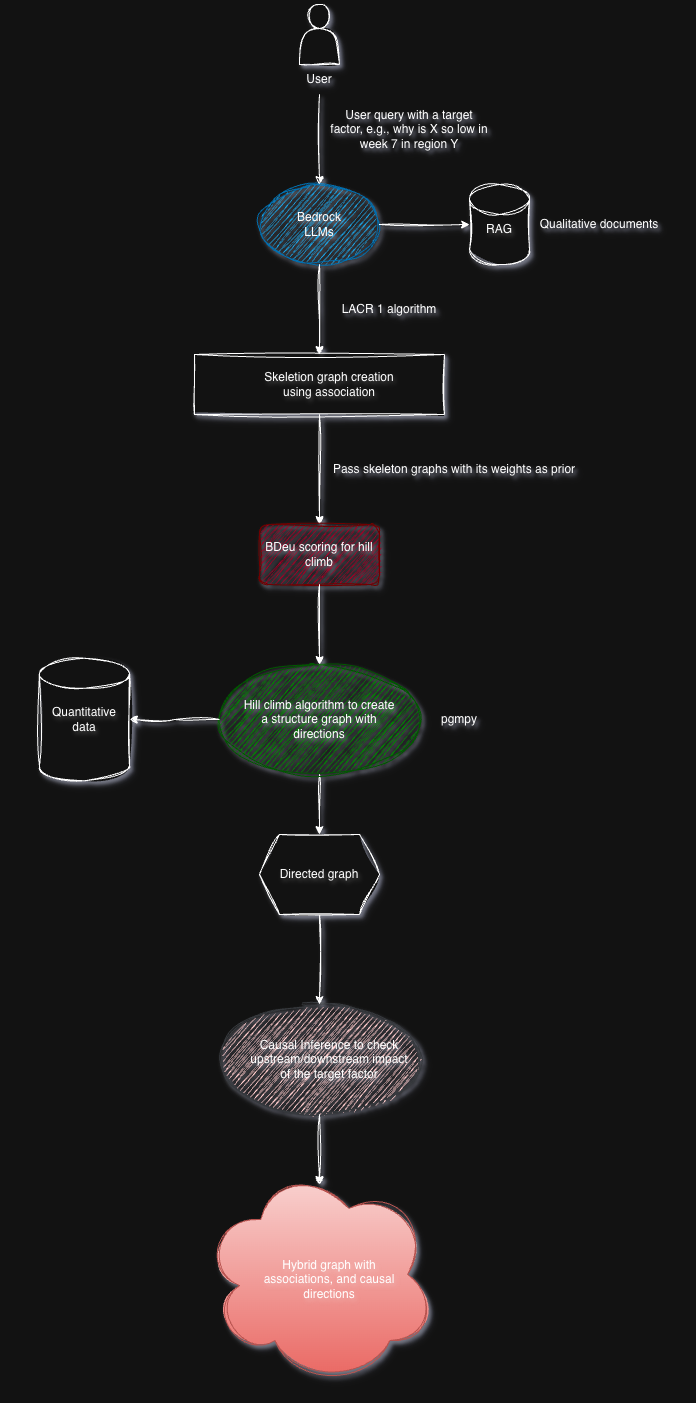

The diagram above was exported from draw.io. Its source (the exported page's mxGraphModel, read from the mxfile embedded in the PNG):
<mxGraphModel dx="1234" dy="1963" grid="1" gridSize="10" guides="1" tooltips="1" connect="1" arrows="1" fold="1" page="1" pageScale="1" pageWidth="827" pageHeight="1169" background="none" math="0" shadow="1">
  <root>
    <mxCell id="0" />
    <mxCell id="1" parent="0" />
    <mxCell id="bjyFOCv3514bYihxJMgq-44" parent="1" style="ellipse;whiteSpace=wrap;html=1;textShadow=1;sketch=1;curveFitting=1;jiggle=2;shadow=1;fillColor=#ffcccc;strokeColor=#36393d;" value="" vertex="1">
      <mxGeometry height="110" width="200" x="300" y="990" as="geometry" />
    </mxCell>
    <mxCell id="bjyFOCv3514bYihxJMgq-42" edge="1" parent="1" source="bjyFOCv3514bYihxJMgq-34" style="edgeStyle=orthogonalEdgeStyle;rounded=0;orthogonalLoop=1;jettySize=auto;html=1;entryX=0.5;entryY=0;entryDx=0;entryDy=0;textShadow=1;sketch=1;curveFitting=1;jiggle=2;shadow=1;" target="bjyFOCv3514bYihxJMgq-19">
      <mxGeometry relative="1" as="geometry" />
    </mxCell>
    <mxCell id="bjyFOCv3514bYihxJMgq-34" parent="1" style="ellipse;whiteSpace=wrap;html=1;textShadow=1;sketch=1;curveFitting=1;jiggle=2;shadow=1;fillColor=#008a00;fontColor=#ffffff;strokeColor=#005700;" value="" vertex="1">
      <mxGeometry height="110" width="200" x="300" y="650" as="geometry" />
    </mxCell>
    <mxCell id="bjyFOCv3514bYihxJMgq-33" parent="1" style="ellipse;whiteSpace=wrap;html=1;textShadow=1;sketch=1;curveFitting=1;jiggle=2;shadow=1;fillColor=#1ba1e2;fontColor=#ffffff;strokeColor=#006EAF;" value="" vertex="1">
      <mxGeometry height="80" width="120" x="340" y="170" as="geometry" />
    </mxCell>
    <mxCell id="bjyFOCv3514bYihxJMgq-1" parent="1" style="rounded=0;whiteSpace=wrap;html=1;textShadow=1;sketch=1;curveFitting=1;jiggle=2;shadow=1;" value="" vertex="1">
      <mxGeometry height="60" width="250" x="275" y="340" as="geometry" />
    </mxCell>
    <mxCell id="bjyFOCv3514bYihxJMgq-2" parent="1" style="text;html=1;whiteSpace=wrap;strokeColor=none;fillColor=none;align=center;verticalAlign=middle;rounded=0;textShadow=1;sketch=1;curveFitting=1;jiggle=2;shadow=1;" value="Skeletion graph creation using association" vertex="1">
      <mxGeometry height="30" width="140" x="340" y="355" as="geometry" />
    </mxCell>
    <mxCell id="bjyFOCv3514bYihxJMgq-3" parent="1" style="shape=actor;whiteSpace=wrap;html=1;textShadow=1;sketch=1;curveFitting=1;jiggle=2;shadow=1;" value="" vertex="1">
      <mxGeometry height="60" width="40" x="380" y="-10" as="geometry" />
    </mxCell>
    <mxCell id="bjyFOCv3514bYihxJMgq-24" edge="1" parent="1" source="bjyFOCv3514bYihxJMgq-5" style="edgeStyle=orthogonalEdgeStyle;rounded=0;orthogonalLoop=1;jettySize=auto;html=1;entryX=0.5;entryY=0;entryDx=0;entryDy=0;textShadow=1;sketch=1;curveFitting=1;jiggle=2;shadow=1;">
      <mxGeometry relative="1" as="geometry">
        <mxPoint x="400" y="170" as="targetPoint" />
      </mxGeometry>
    </mxCell>
    <mxCell id="bjyFOCv3514bYihxJMgq-5" parent="1" style="text;html=1;whiteSpace=wrap;strokeColor=none;fillColor=none;align=center;verticalAlign=middle;rounded=0;textShadow=1;sketch=1;curveFitting=1;jiggle=2;shadow=1;" value="User" vertex="1">
      <mxGeometry height="30" width="60" x="370" y="50" as="geometry" />
    </mxCell>
    <mxCell id="bjyFOCv3514bYihxJMgq-8" edge="1" parent="1" style="edgeStyle=orthogonalEdgeStyle;rounded=0;orthogonalLoop=1;jettySize=auto;html=1;entryX=0.5;entryY=0;entryDx=0;entryDy=0;textShadow=1;sketch=1;curveFitting=1;jiggle=2;shadow=1;" target="bjyFOCv3514bYihxJMgq-1">
      <mxGeometry relative="1" as="geometry">
        <mxPoint x="400" y="250" as="sourcePoint" />
      </mxGeometry>
    </mxCell>
    <mxCell id="bjyFOCv3514bYihxJMgq-7" parent="1" style="text;html=1;whiteSpace=wrap;strokeColor=none;fillColor=none;align=center;verticalAlign=middle;rounded=0;textShadow=1;sketch=1;curveFitting=1;jiggle=2;shadow=1;" value="Bedrock LLMs" vertex="1">
      <mxGeometry height="30" width="60" x="370" y="195" as="geometry" />
    </mxCell>
    <mxCell id="bjyFOCv3514bYihxJMgq-9" parent="1" style="text;html=1;whiteSpace=wrap;strokeColor=none;fillColor=none;align=center;verticalAlign=middle;rounded=0;textShadow=1;sketch=1;curveFitting=1;jiggle=2;shadow=1;" value="LACR 1 algorithm" vertex="1">
      <mxGeometry height="30" width="160" x="390" y="280" as="geometry" />
    </mxCell>
    <mxCell id="bjyFOCv3514bYihxJMgq-12" edge="1" parent="1" source="bjyFOCv3514bYihxJMgq-1" style="edgeStyle=orthogonalEdgeStyle;rounded=0;orthogonalLoop=1;jettySize=auto;html=1;entryX=0.5;entryY=0;entryDx=0;entryDy=0;textShadow=1;sketch=1;curveFitting=1;jiggle=2;shadow=1;" target="bjyFOCv3514bYihxJMgq-13">
      <mxGeometry relative="1" as="geometry">
        <mxPoint x="400" y="470" as="targetPoint" />
      </mxGeometry>
    </mxCell>
    <mxCell id="bjyFOCv3514bYihxJMgq-13" parent="1" style="rounded=1;whiteSpace=wrap;html=1;textShadow=1;sketch=1;curveFitting=1;jiggle=2;shadow=1;fillColor=#a20025;fontColor=#ffffff;strokeColor=#6F0000;" value="BDeu scoring for hill climb" vertex="1">
      <mxGeometry height="60" width="120" x="340" y="510" as="geometry" />
    </mxCell>
    <mxCell id="bjyFOCv3514bYihxJMgq-14" parent="1" style="text;html=1;whiteSpace=wrap;strokeColor=none;fillColor=none;align=center;verticalAlign=middle;rounded=0;textShadow=1;sketch=1;curveFitting=1;jiggle=2;shadow=1;" value="Pass skeleton graphs with its weights as prior" vertex="1">
      <mxGeometry height="30" width="250" x="410" y="440" as="geometry" />
    </mxCell>
    <mxCell id="bjyFOCv3514bYihxJMgq-17" edge="1" parent="1" source="bjyFOCv3514bYihxJMgq-13" style="edgeStyle=orthogonalEdgeStyle;rounded=0;orthogonalLoop=1;jettySize=auto;html=1;entryX=0.5;entryY=0;entryDx=0;entryDy=0;entryPerimeter=0;textShadow=1;sketch=1;curveFitting=1;jiggle=2;shadow=1;">
      <mxGeometry relative="1" as="geometry">
        <mxPoint x="400" y="650" as="targetPoint" />
      </mxGeometry>
    </mxCell>
    <mxCell id="bjyFOCv3514bYihxJMgq-45" edge="1" parent="1" source="bjyFOCv3514bYihxJMgq-19" style="edgeStyle=orthogonalEdgeStyle;rounded=0;orthogonalLoop=1;jettySize=auto;html=1;entryX=0.5;entryY=0;entryDx=0;entryDy=0;shadow=1;sketch=1;curveFitting=1;jiggle=2;" target="bjyFOCv3514bYihxJMgq-44">
      <mxGeometry relative="1" as="geometry" />
    </mxCell>
    <mxCell id="bjyFOCv3514bYihxJMgq-19" parent="1" style="shape=hexagon;perimeter=hexagonPerimeter2;whiteSpace=wrap;html=1;fixedSize=1;textShadow=1;sketch=1;curveFitting=1;jiggle=2;shadow=1;" value="Directed graph" vertex="1">
      <mxGeometry height="80" width="120" x="340" y="820" as="geometry" />
    </mxCell>
    <mxCell id="bjyFOCv3514bYihxJMgq-21" parent="1" style="ellipse;shape=cloud;whiteSpace=wrap;html=1;textShadow=1;sketch=1;curveFitting=1;jiggle=2;shadow=1;fillColor=#f8cecc;strokeColor=#b85450;gradientColor=#ea6b66;" value="" vertex="1">
      <mxGeometry height="220" width="235" x="282.5" y="1150" as="geometry" />
    </mxCell>
    <mxCell id="bjyFOCv3514bYihxJMgq-23" parent="1" style="text;html=1;whiteSpace=wrap;strokeColor=none;fillColor=none;align=center;verticalAlign=middle;rounded=0;textShadow=1;sketch=1;curveFitting=1;jiggle=2;shadow=1;" value="Causal Inference to check upstream/downstream impact of the target factor" vertex="1">
      <mxGeometry height="30" width="160" x="330" y="1030" as="geometry" />
    </mxCell>
    <mxCell id="bjyFOCv3514bYihxJMgq-25" parent="1" style="text;html=1;whiteSpace=wrap;strokeColor=none;fillColor=none;align=center;verticalAlign=middle;rounded=0;textShadow=1;sketch=1;curveFitting=1;jiggle=2;shadow=1;" value="User query with a target factor, e.g., why is X so low in week 7 in region Y" vertex="1">
      <mxGeometry height="30" width="160" x="410" y="100" as="geometry" />
    </mxCell>
    <mxCell id="bjyFOCv3514bYihxJMgq-26" parent="1" style="shape=cylinder3;whiteSpace=wrap;html=1;boundedLbl=1;backgroundOutline=1;size=15;textShadow=1;sketch=1;curveFitting=1;jiggle=2;shadow=1;" value="" vertex="1">
      <mxGeometry height="80" width="60" x="550" y="170" as="geometry" />
    </mxCell>
    <mxCell id="bjyFOCv3514bYihxJMgq-27" edge="1" parent="1" style="edgeStyle=orthogonalEdgeStyle;rounded=0;orthogonalLoop=1;jettySize=auto;html=1;entryX=0;entryY=0.5;entryDx=0;entryDy=0;entryPerimeter=0;textShadow=1;sketch=1;curveFitting=1;jiggle=2;shadow=1;" target="bjyFOCv3514bYihxJMgq-26">
      <mxGeometry relative="1" as="geometry">
        <mxPoint x="460" y="210" as="sourcePoint" />
      </mxGeometry>
    </mxCell>
    <mxCell id="bjyFOCv3514bYihxJMgq-28" parent="1" style="text;html=1;whiteSpace=wrap;strokeColor=none;fillColor=none;align=center;verticalAlign=middle;rounded=0;textShadow=1;sketch=1;curveFitting=1;jiggle=2;shadow=1;" value="RAG" vertex="1">
      <mxGeometry height="30" width="60" x="550" y="200" as="geometry" />
    </mxCell>
    <mxCell id="bjyFOCv3514bYihxJMgq-29" parent="1" style="text;html=1;whiteSpace=wrap;strokeColor=none;fillColor=none;align=center;verticalAlign=middle;rounded=0;textShadow=1;sketch=1;curveFitting=1;jiggle=2;shadow=1;" value="Qualitative documents" vertex="1">
      <mxGeometry height="30" width="160" x="600" y="195" as="geometry" />
    </mxCell>
    <mxCell id="bjyFOCv3514bYihxJMgq-30" parent="1" style="shape=cylinder3;whiteSpace=wrap;html=1;boundedLbl=1;backgroundOutline=1;size=15;textShadow=1;sketch=1;curveFitting=1;jiggle=2;shadow=1;" value="" vertex="1">
      <mxGeometry height="122.5" width="90" x="120" y="643.75" as="geometry" />
    </mxCell>
    <mxCell id="bjyFOCv3514bYihxJMgq-37" edge="1" parent="1" style="edgeStyle=orthogonalEdgeStyle;rounded=0;orthogonalLoop=1;jettySize=auto;html=1;textShadow=1;sketch=1;curveFitting=1;jiggle=2;shadow=1;" target="bjyFOCv3514bYihxJMgq-30" value="">
      <mxGeometry relative="1" as="geometry">
        <mxPoint x="300" y="705" as="sourcePoint" />
      </mxGeometry>
    </mxCell>
    <mxCell id="bjyFOCv3514bYihxJMgq-18" parent="1" style="text;html=1;whiteSpace=wrap;strokeColor=none;fillColor=none;align=center;verticalAlign=middle;rounded=0;textShadow=1;sketch=1;curveFitting=1;jiggle=2;shadow=1;" value="Hill climb algorithm to create a structure graph with directions" vertex="1">
      <mxGeometry height="30" width="160" x="320" y="690" as="geometry" />
    </mxCell>
    <mxCell id="bjyFOCv3514bYihxJMgq-36" parent="1" style="text;html=1;whiteSpace=wrap;strokeColor=none;fillColor=none;align=center;verticalAlign=middle;rounded=0;textShadow=1;sketch=1;curveFitting=1;jiggle=2;shadow=1;" value="pgmpy" vertex="1">
      <mxGeometry height="30" width="60" x="510" y="690" as="geometry" />
    </mxCell>
    <mxCell id="bjyFOCv3514bYihxJMgq-39" parent="1" style="text;html=1;whiteSpace=wrap;strokeColor=none;fillColor=none;align=center;verticalAlign=middle;rounded=0;textShadow=1;sketch=1;curveFitting=1;jiggle=2;shadow=1;" value="&lt;div&gt;Quantitative&lt;/div&gt;&lt;div&gt;data&lt;/div&gt;" vertex="1">
      <mxGeometry height="30" width="160" x="85" y="690" as="geometry" />
    </mxCell>
    <mxCell id="bjyFOCv3514bYihxJMgq-43" parent="1" style="text;html=1;whiteSpace=wrap;strokeColor=none;fillColor=none;align=center;verticalAlign=middle;rounded=0;textShadow=1;sketch=1;curveFitting=1;jiggle=2;shadow=1;" value="Hybrid graph with associations, and causal directions" vertex="1">
      <mxGeometry height="30" width="160" x="330" y="1250" as="geometry" />
    </mxCell>
    <mxCell id="bjyFOCv3514bYihxJMgq-46" edge="1" parent="1" source="bjyFOCv3514bYihxJMgq-44" style="edgeStyle=orthogonalEdgeStyle;rounded=0;orthogonalLoop=1;jettySize=auto;html=1;entryX=0.5;entryY=0.091;entryDx=0;entryDy=0;entryPerimeter=0;sketch=1;curveFitting=1;jiggle=2;shadow=1;" target="bjyFOCv3514bYihxJMgq-21">
      <mxGeometry relative="1" as="geometry" />
    </mxCell>
  </root>
</mxGraphModel>